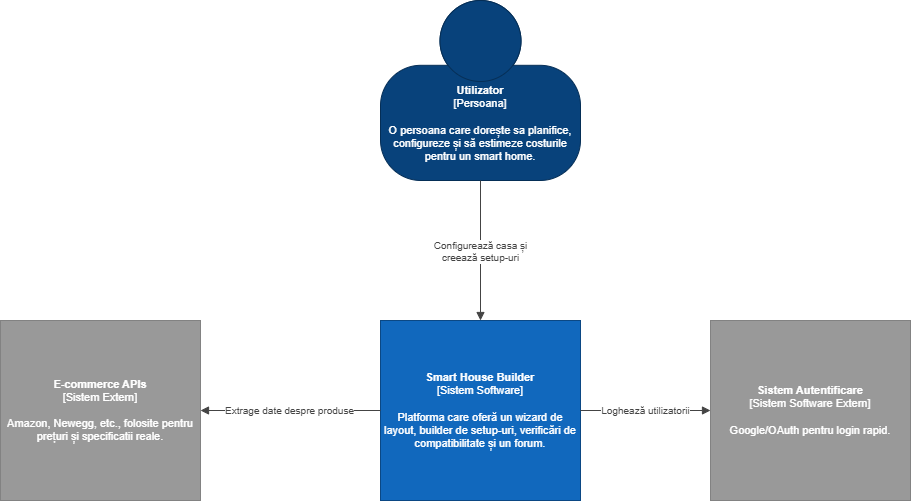

The diagram above was exported from draw.io. Its source (the exported page's mxGraphModel, read from the mxfile embedded in the PNG):
<mxGraphModel dx="2239" dy="749" grid="1" gridSize="10" guides="1" tooltips="1" connect="1" arrows="1" fold="1" page="1" pageScale="1" pageWidth="850" pageHeight="1100" math="0" shadow="0">
  <root>
    <mxCell id="0" />
    <mxCell id="1" parent="0" />
    <mxCell id="nn1ivbduFYxaOOM5CABT-1" parent="1" style="html=1;fontSize=11;fontColor=#ffffff;fillColor=#08427b;strokeColor=#052e56;shape=mxgraph.c4.person2;whiteSpace=wrap;align=center;" value="&lt;b&gt;Utilizator&lt;/b&gt;&lt;br&gt;[Persoana]&lt;br&gt;&lt;br&gt;O persoana care dorește sa planifice, configureze și să estimeze costurile pentru un smart home." vertex="1">
      <mxGeometry height="180" width="200" x="290" y="20" as="geometry" />
    </mxCell>
    <mxCell id="nn1ivbduFYxaOOM5CABT-2" parent="1" style="html=1;fontSize=11;fontColor=#ffffff;fillColor=#1168bd;strokeColor=#0b4884;shape=mxgraph.c4.software_system;whiteSpace=wrap;align=center;" value="&lt;b&gt;Smart House Builder&lt;/b&gt;&#10;[Sistem Software]&#10;&#10;Platforma care oferă un wizard de layout, builder de setup-uri, verificări de compatibilitate și un forum." vertex="1">
      <mxGeometry height="180" width="200" x="290" y="340" as="geometry" />
    </mxCell>
    <mxCell id="nn1ivbduFYxaOOM5CABT-3" parent="1" style="html=1;fontSize=11;fontColor=#ffffff;fillColor=#999999;strokeColor=#828282;shape=mxgraph.c4.software_system;whiteSpace=wrap;align=center;" value="&lt;b&gt;E-commerce APIs&lt;/b&gt;&lt;br&gt;[Sistem Extern]&lt;br&gt;&lt;br&gt;Amazon, Newegg, etc., folosite pentru prețuri și specificatii reale." vertex="1">
      <mxGeometry height="180" width="200" x="-90" y="340" as="geometry" />
    </mxCell>
    <mxCell id="nn1ivbduFYxaOOM5CABT-4" parent="1" style="html=1;fontSize=11;fontColor=#ffffff;fillColor=#999999;strokeColor=#828282;shape=mxgraph.c4.software_system;whiteSpace=wrap;align=center;" value="&lt;b&gt;Sistem Autentificare&lt;/b&gt;&#10;[Sistem Software Extern]&#10;&#10;Google/OAuth pentru login rapid." vertex="1">
      <mxGeometry height="180" width="200" x="620" y="340" as="geometry" />
    </mxCell>
    <mxCell id="nn1ivbduFYxaOOM5CABT-5" edge="1" parent="1" source="nn1ivbduFYxaOOM5CABT-1" style="endArrow=block;endFill=1;html=1;edgeStyle=orthogonalEdgeStyle;fontSize=10;fontColor=#444444;strokeColor=#444444;exitX=0.5;exitY=1;exitDx=0;exitDy=0;entryX=0.5;entryY=0;entryDx=0;entryDy=0;rounded=0;" target="nn1ivbduFYxaOOM5CABT-2" value="Configurează casa și&#10;creează setup-uri">
      <mxGeometry relative="1" as="geometry" />
    </mxCell>
    <mxCell id="nn1ivbduFYxaOOM5CABT-6" edge="1" parent="1" source="nn1ivbduFYxaOOM5CABT-2" style="endArrow=block;endFill=1;html=1;edgeStyle=orthogonalEdgeStyle;fontSize=10;fontColor=#444444;strokeColor=#444444;exitX=0;exitY=0.5;exitDx=0;exitDy=0;entryX=1;entryY=0.5;entryDx=0;entryDy=0;rounded=0;" target="nn1ivbduFYxaOOM5CABT-3" value="Extrage date despre produse">
      <mxGeometry relative="1" as="geometry" />
    </mxCell>
    <mxCell id="nn1ivbduFYxaOOM5CABT-7" edge="1" parent="1" source="nn1ivbduFYxaOOM5CABT-2" style="endArrow=block;endFill=1;html=1;edgeStyle=orthogonalEdgeStyle;fontSize=10;fontColor=#444444;strokeColor=#444444;exitX=1;exitY=0.5;exitDx=0;exitDy=0;entryX=0;entryY=0.5;entryDx=0;entryDy=0;rounded=0;" target="nn1ivbduFYxaOOM5CABT-4" value="Loghează utilizatorii">
      <mxGeometry relative="1" as="geometry" />
    </mxCell>
  </root>
</mxGraphModel>